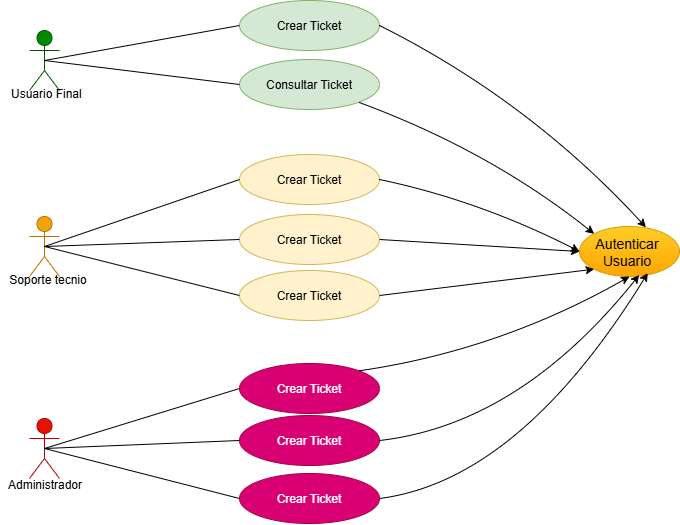

The diagram above was exported from draw.io. Its source (the exported page's mxGraphModel, read from the mxfile embedded in the PNG):
<mxGraphModel dx="1290" dy="650" grid="1" gridSize="10" guides="1" tooltips="1" connect="1" arrows="1" fold="1" page="1" pageScale="1" pageWidth="827" pageHeight="1169" math="0" shadow="0">
  <root>
    <mxCell id="0" />
    <mxCell id="1" parent="0" />
    <mxCell id="a_VGswTSh1Aj5DlGGJCj-3" parent="1" style="shape=umlActor;fillColor=#008a00;fontColor=#ffffff;strokeColor=#005700;" value="" vertex="1">
      <mxGeometry height="60" width="30" x="50" y="40" as="geometry" />
    </mxCell>
    <mxCell id="a_VGswTSh1Aj5DlGGJCj-4" parent="1" style="shape=umlActor;fillColor=#f0a30a;fontColor=#000000;strokeColor=#BD7000;" value="" vertex="1">
      <mxGeometry height="60" width="30" x="50" y="226" as="geometry" />
    </mxCell>
    <mxCell id="a_VGswTSh1Aj5DlGGJCj-5" parent="1" style="shape=umlActor;fillColor=#e51400;fontColor=#ffffff;strokeColor=#B20000;" value="" vertex="1">
      <mxGeometry height="60" width="30" x="50" y="428" as="geometry" />
    </mxCell>
    <mxCell id="a_VGswTSh1Aj5DlGGJCj-6" parent="1" style="ellipse;fillColor=#d5e8d4;strokeColor=#82b366;" value="Crear Ticket" vertex="1">
      <mxGeometry height="50" width="140" x="260" y="10" as="geometry" />
    </mxCell>
    <mxCell id="f9etL6EgVFoLLrrpgWPy-7" parent="1" style="text;html=1;whiteSpace=wrap;strokeColor=none;fillColor=none;align=center;verticalAlign=middle;rounded=0;" value="Usuario Final&amp;nbsp;" vertex="1">
      <mxGeometry height="30" width="90" x="24" y="89" as="geometry" />
    </mxCell>
    <mxCell id="f9etL6EgVFoLLrrpgWPy-8" parent="1" style="text;html=1;whiteSpace=wrap;strokeColor=none;fillColor=none;align=center;verticalAlign=middle;rounded=0;" value="Soporte tecnio" vertex="1">
      <mxGeometry height="30" width="90" x="24" y="275" as="geometry" />
    </mxCell>
    <mxCell id="f9etL6EgVFoLLrrpgWPy-10" parent="1" style="text;html=1;whiteSpace=wrap;strokeColor=none;fillColor=none;align=center;verticalAlign=middle;rounded=0;" value="Administrador" vertex="1">
      <mxGeometry height="30" width="90" x="21" y="480" as="geometry" />
    </mxCell>
    <mxCell id="f9etL6EgVFoLLrrpgWPy-12" edge="1" parent="1" source="a_VGswTSh1Aj5DlGGJCj-3" style="endArrow=none;html=1;rounded=0;entryX=0;entryY=0.5;entryDx=0;entryDy=0;exitX=0.5;exitY=0.5;exitDx=0;exitDy=0;exitPerimeter=0;" target="a_VGswTSh1Aj5DlGGJCj-6" value="">
      <mxGeometry height="50" relative="1" width="50" as="geometry">
        <mxPoint x="90" y="89" as="sourcePoint" />
        <mxPoint x="140" y="39" as="targetPoint" />
      </mxGeometry>
    </mxCell>
    <mxCell id="f9etL6EgVFoLLrrpgWPy-13" parent="1" style="ellipse;fillColor=#d5e8d4;strokeColor=#82b366;" value="Consultar Ticket" vertex="1">
      <mxGeometry height="50" width="140" x="260" y="69" as="geometry" />
    </mxCell>
    <mxCell id="f9etL6EgVFoLLrrpgWPy-14" edge="1" parent="1" source="a_VGswTSh1Aj5DlGGJCj-3" style="endArrow=none;html=1;rounded=0;entryX=0;entryY=0.5;entryDx=0;entryDy=0;exitX=0.5;exitY=0.5;exitDx=0;exitDy=0;exitPerimeter=0;" target="f9etL6EgVFoLLrrpgWPy-13" value="">
      <mxGeometry height="50" relative="1" width="50" as="geometry">
        <mxPoint x="100" y="95" as="sourcePoint" />
        <mxPoint x="295" y="60" as="targetPoint" />
      </mxGeometry>
    </mxCell>
    <mxCell id="f9etL6EgVFoLLrrpgWPy-15" parent="1" style="ellipse;fillColor=#fff2cc;strokeColor=#d6b656;" value="Crear Ticket" vertex="1">
      <mxGeometry height="50" width="140" x="260" y="164" as="geometry" />
    </mxCell>
    <mxCell id="f9etL6EgVFoLLrrpgWPy-16" parent="1" style="ellipse;fillColor=#fff2cc;strokeColor=#d6b656;" value="Crear Ticket" vertex="1">
      <mxGeometry height="50" width="140" x="260" y="224" as="geometry" />
    </mxCell>
    <mxCell id="f9etL6EgVFoLLrrpgWPy-17" parent="1" style="ellipse;fillColor=#fff2cc;strokeColor=#d6b656;" value="Crear Ticket" vertex="1">
      <mxGeometry height="50" width="140" x="260" y="280" as="geometry" />
    </mxCell>
    <mxCell id="f9etL6EgVFoLLrrpgWPy-18" parent="1" style="ellipse;fillColor=#d80073;fontColor=#ffffff;strokeColor=#A50040;" value="Crear Ticket" vertex="1">
      <mxGeometry height="50" width="140" x="260" y="373" as="geometry" />
    </mxCell>
    <mxCell id="f9etL6EgVFoLLrrpgWPy-19" parent="1" style="ellipse;fillColor=#d80073;fontColor=#ffffff;strokeColor=#A50040;" value="Crear Ticket" vertex="1">
      <mxGeometry height="50" width="140" x="260" y="425" as="geometry" />
    </mxCell>
    <mxCell id="f9etL6EgVFoLLrrpgWPy-20" parent="1" style="ellipse;fillColor=#d80073;fontColor=#ffffff;strokeColor=#A50040;" value="Crear Ticket" vertex="1">
      <mxGeometry height="50" width="140" x="260" y="483" as="geometry" />
    </mxCell>
    <mxCell id="f9etL6EgVFoLLrrpgWPy-21" edge="1" parent="1" source="a_VGswTSh1Aj5DlGGJCj-4" style="endArrow=none;html=1;rounded=0;entryX=0;entryY=0.5;entryDx=0;entryDy=0;exitX=0.5;exitY=0.5;exitDx=0;exitDy=0;exitPerimeter=0;" target="f9etL6EgVFoLLrrpgWPy-17" value="">
      <mxGeometry height="50" relative="1" width="50" as="geometry">
        <mxPoint x="170" y="310" as="sourcePoint" />
        <mxPoint x="260" y="286" as="targetPoint" />
      </mxGeometry>
    </mxCell>
    <mxCell id="f9etL6EgVFoLLrrpgWPy-22" edge="1" parent="1" source="a_VGswTSh1Aj5DlGGJCj-4" style="endArrow=none;html=1;rounded=0;entryX=0;entryY=0.5;entryDx=0;entryDy=0;exitX=0.5;exitY=0.5;exitDx=0;exitDy=0;exitPerimeter=0;" target="f9etL6EgVFoLLrrpgWPy-16" value="">
      <mxGeometry height="50" relative="1" width="50" as="geometry">
        <mxPoint x="100" y="260" as="sourcePoint" />
        <mxPoint x="260" y="305" as="targetPoint" />
      </mxGeometry>
    </mxCell>
    <mxCell id="f9etL6EgVFoLLrrpgWPy-24" edge="1" parent="1" source="a_VGswTSh1Aj5DlGGJCj-4" style="endArrow=none;html=1;rounded=0;entryX=0;entryY=0.5;entryDx=0;entryDy=0;exitX=0.5;exitY=0.5;exitDx=0;exitDy=0;exitPerimeter=0;" target="f9etL6EgVFoLLrrpgWPy-15" value="">
      <mxGeometry height="50" relative="1" width="50" as="geometry">
        <mxPoint x="90" y="239" as="sourcePoint" />
        <mxPoint x="285" y="226" as="targetPoint" />
      </mxGeometry>
    </mxCell>
    <mxCell id="f9etL6EgVFoLLrrpgWPy-28" edge="1" parent="1" source="a_VGswTSh1Aj5DlGGJCj-5" style="endArrow=none;html=1;rounded=0;entryX=0;entryY=0.5;entryDx=0;entryDy=0;exitX=0.5;exitY=0.5;exitDx=0;exitDy=0;exitPerimeter=0;" target="f9etL6EgVFoLLrrpgWPy-20" value="">
      <mxGeometry height="50" relative="1" width="50" as="geometry">
        <mxPoint x="65" y="461" as="sourcePoint" />
        <mxPoint x="260" y="510" as="targetPoint" />
      </mxGeometry>
    </mxCell>
    <mxCell id="f9etL6EgVFoLLrrpgWPy-29" edge="1" parent="1" source="a_VGswTSh1Aj5DlGGJCj-5" style="endArrow=none;html=1;rounded=0;entryX=0;entryY=0.5;entryDx=0;entryDy=0;exitX=0.5;exitY=0.5;exitDx=0;exitDy=0;exitPerimeter=0;" target="f9etL6EgVFoLLrrpgWPy-19" value="">
      <mxGeometry height="50" relative="1" width="50" as="geometry">
        <mxPoint x="170" y="480" as="sourcePoint" />
        <mxPoint x="365" y="530" as="targetPoint" />
      </mxGeometry>
    </mxCell>
    <mxCell id="f9etL6EgVFoLLrrpgWPy-30" edge="1" parent="1" source="a_VGswTSh1Aj5DlGGJCj-5" style="endArrow=none;html=1;rounded=0;entryX=0;entryY=0.5;entryDx=0;entryDy=0;exitX=0.5;exitY=0.5;exitDx=0;exitDy=0;exitPerimeter=0;" target="f9etL6EgVFoLLrrpgWPy-18" value="">
      <mxGeometry height="50" relative="1" width="50" as="geometry">
        <mxPoint x="114" y="400" as="sourcePoint" />
        <mxPoint x="309" y="450" as="targetPoint" />
      </mxGeometry>
    </mxCell>
    <mxCell id="f9etL6EgVFoLLrrpgWPy-31" parent="1" style="ellipse;fontSize=14;fillColor=#ffcd28;strokeColor=#d79b00;gradientColor=#ffa500;" value="Autenticar &#10;Usuario " vertex="1">
      <mxGeometry height="50" width="100" x="600" y="236" as="geometry" />
    </mxCell>
    <mxCell id="f9etL6EgVFoLLrrpgWPy-34" edge="1" parent="1" source="a_VGswTSh1Aj5DlGGJCj-6" style="endArrow=classic;html=1;rounded=0;startArrow=none;startFill=0;entryX=0.664;entryY=0.016;entryDx=0;entryDy=0;entryPerimeter=0;exitX=1;exitY=0.5;exitDx=0;exitDy=0;curved=1;" target="f9etL6EgVFoLLrrpgWPy-31" value="">
      <mxGeometry height="50" relative="1" width="50" as="geometry">
        <Array as="points">
          <mxPoint x="550" y="110" />
        </Array>
        <mxPoint x="550" y="169" as="sourcePoint" />
        <mxPoint x="600" y="119" as="targetPoint" />
      </mxGeometry>
    </mxCell>
    <mxCell id="f9etL6EgVFoLLrrpgWPy-35" edge="1" parent="1" source="f9etL6EgVFoLLrrpgWPy-13" style="endArrow=classic;html=1;rounded=0;startArrow=none;startFill=0;entryX=0;entryY=0;entryDx=0;entryDy=0;curved=1;" target="f9etL6EgVFoLLrrpgWPy-31" value="">
      <mxGeometry height="50" relative="1" width="50" as="geometry">
        <Array as="points">
          <mxPoint x="510" y="160" />
        </Array>
        <mxPoint x="400" y="89" as="sourcePoint" />
        <mxPoint x="666" y="291" as="targetPoint" />
      </mxGeometry>
    </mxCell>
    <mxCell id="f9etL6EgVFoLLrrpgWPy-36" edge="1" parent="1" style="endArrow=classic;html=1;rounded=0;startArrow=none;startFill=0;entryX=0;entryY=0.5;entryDx=0;entryDy=0;exitX=1;exitY=0.5;exitDx=0;exitDy=0;curved=1;" target="f9etL6EgVFoLLrrpgWPy-31" value="">
      <mxGeometry height="50" relative="1" width="50" as="geometry">
        <Array as="points">
          <mxPoint x="500" y="210" />
        </Array>
        <mxPoint x="400" y="189" as="sourcePoint" />
        <mxPoint x="666" y="391" as="targetPoint" />
      </mxGeometry>
    </mxCell>
    <mxCell id="f9etL6EgVFoLLrrpgWPy-37" edge="1" parent="1" source="f9etL6EgVFoLLrrpgWPy-16" style="endArrow=classic;html=1;rounded=0;startArrow=none;startFill=0;entryX=0;entryY=0.5;entryDx=0;entryDy=0;exitX=1;exitY=0.5;exitDx=0;exitDy=0;" target="f9etL6EgVFoLLrrpgWPy-31" value="">
      <mxGeometry height="50" relative="1" width="50" as="geometry">
        <mxPoint x="520" y="350" as="sourcePoint" />
        <mxPoint x="786" y="552" as="targetPoint" />
      </mxGeometry>
    </mxCell>
    <mxCell id="f9etL6EgVFoLLrrpgWPy-38" edge="1" parent="1" style="endArrow=classic;html=1;rounded=0;startArrow=none;startFill=0;entryX=0;entryY=1;entryDx=0;entryDy=0;exitX=1;exitY=0.5;exitDx=0;exitDy=0;" target="f9etL6EgVFoLLrrpgWPy-31" value="">
      <mxGeometry height="50" relative="1" width="50" as="geometry">
        <mxPoint x="400" y="305" as="sourcePoint" />
        <mxPoint x="600" y="317" as="targetPoint" />
      </mxGeometry>
    </mxCell>
    <mxCell id="f9etL6EgVFoLLrrpgWPy-39" edge="1" parent="1" source="f9etL6EgVFoLLrrpgWPy-18" style="endArrow=classic;html=1;rounded=0;startArrow=none;startFill=0;entryX=0.5;entryY=1;entryDx=0;entryDy=0;exitX=1;exitY=0;exitDx=0;exitDy=0;curved=1;" target="f9etL6EgVFoLLrrpgWPy-31" value="">
      <mxGeometry height="50" relative="1" width="50" as="geometry">
        <Array as="points">
          <mxPoint x="520" y="360" />
        </Array>
        <mxPoint x="410" y="400" as="sourcePoint" />
        <mxPoint x="610" y="412" as="targetPoint" />
      </mxGeometry>
    </mxCell>
    <mxCell id="f9etL6EgVFoLLrrpgWPy-40" edge="1" parent="1" source="f9etL6EgVFoLLrrpgWPy-19" style="endArrow=classic;html=1;rounded=0;startArrow=none;startFill=0;entryX=0.597;entryY=0.969;entryDx=0;entryDy=0;exitX=1;exitY=0.5;exitDx=0;exitDy=0;curved=1;entryPerimeter=0;" target="f9etL6EgVFoLLrrpgWPy-31" value="">
      <mxGeometry height="50" relative="1" width="50" as="geometry">
        <Array as="points">
          <mxPoint x="540" y="434" />
        </Array>
        <mxPoint x="400" y="454" as="sourcePoint" />
        <mxPoint x="670" y="360" as="targetPoint" />
      </mxGeometry>
    </mxCell>
    <mxCell id="f9etL6EgVFoLLrrpgWPy-41" edge="1" parent="1" source="f9etL6EgVFoLLrrpgWPy-20" style="endArrow=classic;html=1;rounded=0;startArrow=none;startFill=0;entryX=0.683;entryY=0.93;entryDx=0;entryDy=0;exitX=1;exitY=0.5;exitDx=0;exitDy=0;curved=1;entryPerimeter=0;" target="f9etL6EgVFoLLrrpgWPy-31" value="">
      <mxGeometry height="50" relative="1" width="50" as="geometry">
        <Array as="points">
          <mxPoint x="540" y="490" />
        </Array>
        <mxPoint x="400" y="506" as="sourcePoint" />
        <mxPoint x="660" y="340" as="targetPoint" />
      </mxGeometry>
    </mxCell>
  </root>
</mxGraphModel>